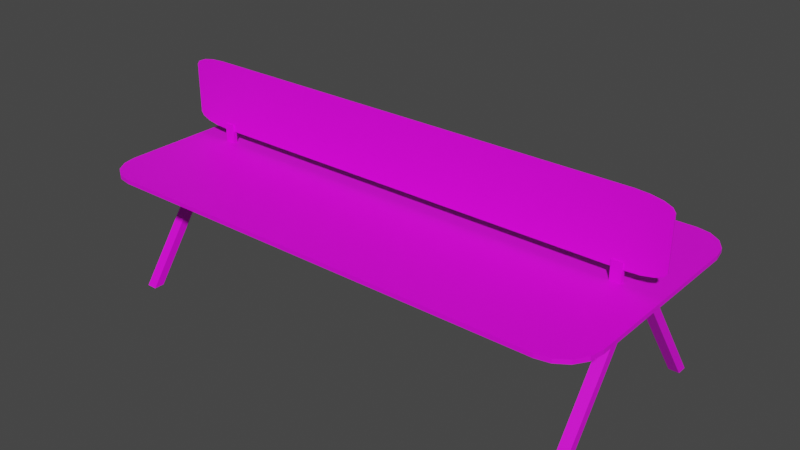 # Source: CALISMA-MASASI.blend  (saved by Blender 3.2.14; exported with 4.5.12 LTS)
import bpy
from mathutils import Matrix  # noqa: F401  (used for matrix-valued properties, if any)

bpy.ops.wm.read_factory_settings(use_empty=True)
scene = bpy.context.scene
scene.name = 'Scene'

# ---- collections
col_collection = bpy.data.collections.new('Collection'); scene.collection.children.link(col_collection)
col_cal_sma_masas = bpy.data.collections.new('calısma masası'); scene.collection.children.link(col_cal_sma_masas)

# ---- images (referenced by path relative to the original .blend; pixels are not part of the script)
import os
ASSET_DIR = os.environ.get("B2B_ASSET_DIR", "")  # directory of the original .blend (textures are referenced by path, not embedded)
HERE = os.path.dirname(os.path.abspath(__file__))  # packed textures are extracted next to this script under _unpacked/

def load_image(name, relpath, width, height, colorspace="sRGB"):
    """Load a texture the original file referenced (path relative to the .blend, or extracted next to this script)."""
    p = next((c for c in (os.path.join(HERE, relpath), os.path.join(ASSET_DIR, relpath)) if relpath and os.path.exists(c)), "")
    if p:
        img = bpy.data.images.load(p, check_existing=True)
        img.name = name
    else:  # same state as the original file: an image datablock whose file is absent (Cycles renders it pink)
        img = bpy.data.images.new(name, width, height)
        img.source = "FILE"
        img.filepath = "//" + (relpath or name)
    img.colorspace_settings.name = colorspace
    return img
img_untitled_4_png_001 = load_image('Untitled-4.png.001', 'Untitled-4.png', 1024, 1024, 'sRGB')

# ---- materials (node trees are filled in below, after node groups)
mat_material_001 = bpy.data.materials.new('Material.001')
mat_material_001.use_transparent_shadow = False

# ---- material node trees
mat_material_001.use_nodes = True; mat_material_001.node_tree.nodes.clear()
_N = mat_material_001.node_tree.nodes; _L = mat_material_001.node_tree.links
n0 = _N.new('ShaderNodeBsdfPrincipled'); n0.name = 'Principled BSDF'; n0.location = (10, 300)
n0.distribution = 'GGX'
n0.subsurface_method = 'RANDOM_WALK_SKIN'
n0.inputs[3].default_value = 1.45
n0.inputs[27].default_value = (0.0, 0.0, 0.0, 1.0)
n0.inputs[28].default_value = 1.0
n1 = _N.new('ShaderNodeOutputMaterial'); n1.name = 'Material Output'; n1.location = (300, 300)
n2 = _N.new('ShaderNodeTexImage'); n2.name = 'Image Texture'; n2.location = (-347, 274)
n2.image = img_untitled_4_png_001
_L.new(n0.outputs[0], n1.inputs[0])
_L.new(n2.outputs[0], n0.inputs[0])
n1.is_active_output = True

# ---- world
world_world = bpy.data.worlds.new('World'); scene.world = world_world
world_world.use_nodes = True; world_world.node_tree.nodes.clear()
_N = world_world.node_tree.nodes; _L = world_world.node_tree.links
n0 = _N.new('ShaderNodeOutputWorld'); n0.name = 'World Output'; n0.location = (300, 300)
n1 = _N.new('ShaderNodeBackground'); n1.name = 'Background'; n1.location = (10, 300)
n1.inputs[0].default_value = (0.05088, 0.05088, 0.05088, 1.0)
_L.new(n1.outputs[0], n0.inputs[0])
n0.is_active_output = True
world_world.color = (0.05088, 0.05088, 0.05088)
world_world.use_sun_shadow = False
world_world.sun_shadow_jitter_overblur = 0.0

# ---- meshes
me_cube_050 = bpy.data.meshes.new('Cube.050')
me_cube_050.from_pydata([(-1.08, -0.5997, 0.6105), (-1.251, -0.4282, 0.6105), (-1.145, -0.5866, 0.6105), (-1.201, -0.5494, 0.6105), (-1.238, -0.4938, 0.6105), (-1.251, -0.4282, 0.5905), (-1.08, -0.5997, 0.5905), (-1.238, -0.4938, 0.5905), (-1.201, -0.5494, 0.5905), (-1.145, -0.5866, 0.5905), (-1.251, 0.4282, 0.6105), (-1.08, 0.5997, 0.6105), (-1.238, 0.4938, 0.6105), (-1.201, 0.5494, 0.6105), (-1.145, 0.5866, 0.6105), (-1.08, 0.5997, 0.5905), (-1.251, 0.4282, 0.5905), (-1.145, 0.5866, 0.5905), (-1.201, 0.5494, 0.5905), (-1.238, 0.4938, 0.5905), (1.251, -0.4282, 0.6105), (1.08, -0.5997, 0.6105), (1.238, -0.4938, 0.6105), (1.201, -0.5494, 0.6105), (1.145, -0.5866, 0.6105), (1.08, -0.5997, 0.5905), (1.251, -0.4282, 0.5905), (1.145, -0.5866, 0.5905), (1.201, -0.5494, 0.5905), (1.238, -0.4938, 0.5905), (1.08, 0.5997, 0.6105), (1.251, 0.4282, 0.6105), (1.145, 0.5866, 0.6105), (1.201, 0.5494, 0.6105), (1.238, 0.4938, 0.6105), (1.251, 0.4282, 0.5905), (1.08, 0.5997, 0.5905), (1.238, 0.4938, 0.5905), (1.201, 0.5494, 0.5905), (1.145, 0.5866, 0.5905), (-1.08, -0.002863, 0.6678), (-1.251, -0.002863, 0.7159), (-1.145, -0.002863, 0.6715), (-1.201, -0.002863, 0.6819), (-1.238, -0.002863, 0.6975), (-1.251, 0.002863, 0.7159), (-1.08, 0.002863, 0.6678), (-1.238, 0.002863, 0.6975), (-1.201, 0.002863, 0.6819), (-1.145, 0.002863, 0.6715), (-1.251, -0.002863, 0.9558), (-1.08, -0.002863, 1.004), (-1.238, -0.002863, 0.9742), (-1.201, -0.002863, 0.9897), (-1.145, -0.002863, 1.0), (-1.08, 0.002863, 1.004), (-1.251, 0.002863, 0.9558), (-1.145, 0.002863, 1.0), (-1.201, 0.002863, 0.9897), (-1.238, 0.002863, 0.9742), (1.251, -0.002863, 0.7159), (1.08, -0.002863, 0.6678), (1.238, -0.002863, 0.6975), (1.201, -0.002863, 0.6819), (1.145, -0.002863, 0.6715), (1.08, 0.002863, 0.6678), (1.251, 0.002863, 0.7159), (1.145, 0.002863, 0.6715), (1.201, 0.002863, 0.6819), (1.238, 0.002863, 0.6975), (1.08, -0.002863, 1.004), (1.251, -0.002863, 0.9558), (1.145, -0.002863, 1.0), (1.201, -0.002863, 0.9897), (1.238, -0.002863, 0.9742), (1.251, 0.002863, 0.9558), (1.08, 0.002863, 1.004), (1.238, 0.002863, 0.9742), (1.201, 0.002863, 0.9897), (1.145, 0.002863, 1.0), (-1.15, -0.5041, 0.0), (-1.1, -0.5041, 0.0), (-1.15, -0.4541, 0.0), (-1.1, -0.4541, 0.0), (-1.15, -0.03479, 0.5905), (-1.15, -0.08476, 0.5905), (-1.1, -0.08476, 0.5905), (-1.1, -0.03479, 0.5905), (1.15, -0.5041, 0.0), (1.1, -0.5041, 0.0), (1.15, -0.4541, 0.0), (1.1, -0.4541, 0.0), (1.15, -0.03479, 0.5905), (1.15, -0.08476, 0.5905), (1.1, -0.08476, 0.5905), (1.1, -0.03479, 0.5905), (-1.15, 0.5041, 0.0), (-1.1, 0.5041, 0.0), (-1.15, 0.4541, 0.0), (-1.1, 0.4541, 0.0), (-1.15, 0.03479, 0.5905), (-1.15, 0.08476, 0.5905), (-1.1, 0.08476, 0.5905), (-1.1, 0.03479, 0.5905), (1.15, 0.5041, 0.0), (1.1, 0.5041, 0.0), (1.15, 0.4541, 0.0), (1.1, 0.4541, 0.0), (1.15, 0.03479, 0.5905), (1.15, 0.08476, 0.5905), (1.1, 0.08476, 0.5905), (1.1, 0.03479, 0.5905), (-1.074, -0.01001, 0.6105), (-1.024, -0.01001, 0.6105), (-1.074, 0.01001, 0.6105), (-1.024, 0.01001, 0.6105), (-1.074, 0.01001, 0.7018), (-1.074, -0.01001, 0.7018), (-1.024, -0.01001, 0.7018), (-1.024, 0.01001, 0.7018), (1.074, -0.01001, 0.6105), (1.024, -0.01001, 0.6105), (1.074, 0.01001, 0.6105), (1.024, 0.01001, 0.6105), (1.074, 0.01001, 0.7018), (1.074, -0.01001, 0.7018), (1.024, -0.01001, 0.7018), (1.024, 0.01001, 0.7018)], [], [(21, 0, 6, 25), (31, 20, 26, 35), (35, 26, 29, 28, 27, 25, 6, 9, 8, 7, 5, 16, 19, 18, 17, 15, 36, 39, 38, 37), (1, 10, 16, 5), (11, 30, 36, 15), (0, 2, 9, 6), (2, 3, 8, 9), (3, 4, 7, 8), (4, 1, 5, 7), (15, 17, 14, 11), (17, 18, 13, 14), (18, 19, 12, 13), (19, 16, 10, 12), (35, 37, 34, 31), (37, 38, 33, 34), (38, 39, 32, 33), (39, 36, 30, 32), (25, 27, 24, 21), (27, 28, 23, 24), (28, 29, 22, 23), (29, 26, 20, 22), (10, 1, 4, 3, 2, 0, 21, 24, 23, 22, 20, 31, 34, 33, 32, 30, 11, 14, 13, 12), (61, 40, 46, 65), (71, 60, 66, 75), (75, 66, 69, 68, 67, 65, 46, 49, 48, 47, 45, 56, 59, 58, 57, 55, 76, 79, 78, 77), (41, 50, 56, 45), (51, 70, 76, 55), (40, 42, 49, 46), (42, 43, 48, 49), (43, 44, 47, 48), (44, 41, 45, 47), (55, 57, 54, 51), (57, 58, 53, 54), (58, 59, 52, 53), (59, 56, 50, 52), (75, 77, 74, 71), (77, 78, 73, 74), (78, 79, 72, 73), (79, 76, 70, 72), (65, 67, 64, 61), (67, 68, 63, 64), (68, 69, 62, 63), (69, 66, 60, 62), (50, 41, 44, 43, 42, 40, 61, 64, 63, 62, 60, 71, 74, 73, 72, 70, 51, 54, 53, 52), (80, 82, 83, 81), (85, 86, 87, 84), (81, 83, 87, 86), (82, 80, 85, 84), (83, 82, 84, 87), (80, 81, 86, 85), (88, 89, 91, 90), (93, 92, 95, 94), (89, 94, 95, 91), (90, 92, 93, 88), (91, 95, 92, 90), (88, 93, 94, 89), (96, 97, 99, 98), (101, 100, 103, 102), (97, 102, 103, 99), (98, 100, 101, 96), (99, 103, 100, 98), (96, 101, 102, 97), (104, 106, 107, 105), (109, 110, 111, 108), (105, 107, 111, 110), (106, 104, 109, 108), (107, 106, 108, 111), (104, 105, 110, 109), (112, 114, 115, 113), (117, 118, 119, 116), (115, 114, 116, 119), (112, 113, 118, 117), (113, 115, 119, 118), (114, 112, 117, 116), (120, 121, 123, 122), (125, 124, 127, 126), (123, 127, 124, 122), (120, 125, 126, 121), (121, 126, 127, 123), (122, 124, 125, 120)])
_uv = me_cube_050.uv_layers.new(name='UVMap')
_uv.uv.foreach_set('vector', [0.9008, 0.438, 0.9008, 0.136, 0.9008, 0.136, 0.9008, 0.438, 0.9008, 0.2557, 0.9008, 0.136, 0.9008, 0.136, 0.9008, 0.2557, 0.9008, 0.119, 0.9008, 0.119, 0.9008, 0.1208, 0.9008, 0.1261, 0.9008, 0.1338, 0.9008, 0.143, 0.9008, 0.445, 0.9008, 0.4542, 0.9008, 0.462, 0.9008, 0.4672, 0.9008, 0.469, 0.9008, 0.469, 0.9008, 0.4672, 0.9008, 0.462, 0.9008, 0.4542, 0.9008, 0.445, 0.9008, 0.143, 0.9008, 0.1338, 0.9008, 0.1261, 0.9008, 0.1208, 0.9008, 0.4094, 0.9008, 0.2897, 0.9008, 0.2897, 0.9008, 0.4094, 0.9008, 0.438, 0.9008, 0.136, 0.9008, 0.136, 0.9008, 0.438, 0.9008, 0.136, 0.9008, 0.1268, 0.9008, 0.1268, 0.9008, 0.136, 0.9008, 0.1268, 0.9008, 0.119, 0.9008, 0.119, 0.9008, 0.1268, 0.9008, 0.4264, 0.9008, 0.4186, 0.9008, 0.4186, 0.9008, 0.4264, 0.9008, 0.4186, 0.9008, 0.4094, 0.9008, 0.4094, 0.9008, 0.4186, 0.9008, 0.438, 0.9008, 0.4472, 0.9008, 0.4472, 0.9008, 0.438, 0.9008, 0.4472, 0.9008, 0.455, 0.9008, 0.455, 0.9008, 0.4472, 0.9008, 0.2727, 0.9008, 0.2805, 0.9008, 0.2805, 0.9008, 0.2727, 0.9008, 0.2805, 0.9008, 0.2897, 0.9008, 0.2897, 0.9008, 0.2805, 0.9008, 0.2557, 0.9008, 0.2649, 0.9008, 0.2649, 0.9008, 0.2557, 0.9008, 0.2649, 0.9008, 0.2727, 0.9008, 0.2727, 0.9008, 0.2649, 0.9008, 0.119, 0.9008, 0.1268, 0.9008, 0.1268, 0.9008, 0.119, 0.9008, 0.1268, 0.9008, 0.136, 0.9008, 0.136, 0.9008, 0.1268, 0.9008, 0.438, 0.9008, 0.4472, 0.9008, 0.4472, 0.9008, 0.438, 0.9008, 0.4472, 0.9008, 0.455, 0.9008, 0.455, 0.9008, 0.4472, 0.9008, 0.119, 0.9008, 0.1268, 0.9008, 0.1268, 0.9008, 0.119, 0.9008, 0.1268, 0.9008, 0.136, 0.9008, 0.136, 0.9008, 0.1268, 0.9008, 0.119, 0.9008, 0.119, 0.9008, 0.1208, 0.9008, 0.1261, 0.9008, 0.1338, 0.9008, 0.143, 0.9008, 0.445, 0.9008, 0.4542, 0.9008, 0.462, 0.9008, 0.4672, 0.9008, 0.469, 0.9008, 0.469, 0.9008, 0.4672, 0.9008, 0.462, 0.9008, 0.4542, 0.9008, 0.445, 0.9008, 0.143, 0.9008, 0.1338, 0.9008, 0.1261, 0.9008, 0.1208, 0.1087, 0.8947, 0.1087, 0.566, 0.1087, 0.566, 0.1087, 0.8947, 0.1087, 0.962, 0.1087, 0.9256, 0.1087, 0.9256, 0.1087, 0.962, 0.1087, 0.9228, 0.1087, 0.9228, 0.1087, 0.9208, 0.1087, 0.9152, 0.1087, 0.9067, 0.1087, 0.8967, 0.1087, 0.568, 0.1087, 0.558, 0.1087, 0.5495, 0.1087, 0.5438, 0.1087, 0.5418, 0.1087, 0.5418, 0.1087, 0.5438, 0.1087, 0.5495, 0.1087, 0.558, 0.1087, 0.568, 0.1087, 0.8967, 0.1087, 0.9067, 0.1087, 0.9152, 0.1087, 0.9208, 0.1087, 0.962, 0.1087, 0.9256, 0.1087, 0.9256, 0.1087, 0.962, 0.1087, 0.8947, 0.1087, 0.566, 0.1087, 0.566, 0.1087, 0.8947, 0.1087, 0.566, 0.1087, 0.556, 0.1087, 0.556, 0.1087, 0.566, 0.1087, 0.556, 0.1087, 0.5475, 0.1087, 0.5475, 0.1087, 0.556, 0.1087, 0.5475, 0.1087, 0.5418, 0.1087, 0.5418, 0.1087, 0.5475, 0.1087, 0.9648, 0.1087, 0.962, 0.1087, 0.962, 0.1087, 0.9648, 0.1087, 0.8947, 0.1087, 0.9047, 0.1087, 0.9047, 0.1087, 0.8947, 0.1087, 0.9047, 0.1087, 0.9132, 0.1087, 0.9132, 0.1087, 0.9047, 0.1087, 0.9132, 0.1087, 0.9188, 0.1087, 0.9188, 0.1087, 0.9132, 0.1087, 0.9228, 0.1087, 0.9256, 0.1087, 0.9256, 0.1087, 0.9228, 0.1087, 0.962, 0.1087, 0.9648, 0.1087, 0.9648, 0.1087, 0.962, 0.1087, 0.5418, 0.1087, 0.5475, 0.1087, 0.5475, 0.1087, 0.5418, 0.1087, 0.5475, 0.1087, 0.556, 0.1087, 0.556, 0.1087, 0.5475, 0.1087, 0.556, 0.1087, 0.566, 0.1087, 0.566, 0.1087, 0.556, 0.1087, 0.8947, 0.1087, 0.9047, 0.1087, 0.9047, 0.1087, 0.8947, 0.1087, 0.9047, 0.1087, 0.9132, 0.1087, 0.9132, 0.1087, 0.9047, 0.1087, 0.9132, 0.1087, 0.9188, 0.1087, 0.9188, 0.1087, 0.9132, 0.1087, 0.9228, 0.1087, 0.9256, 0.1087, 0.9256, 0.1087, 0.9228, 0.1087, 0.9228, 0.1087, 0.9228, 0.1087, 0.9208, 0.1087, 0.9152, 0.1087, 0.9067, 0.1087, 0.8967, 0.1087, 0.568, 0.1087, 0.558, 0.1087, 0.5495, 0.1087, 0.5438, 0.1087, 0.5418, 0.1087, 0.5418, 0.1087, 0.5438, 0.1087, 0.5495, 0.1087, 0.558, 0.1087, 0.568, 0.1087, 0.8967, 0.1087, 0.9067, 0.1087, 0.9152, 0.1087, 0.9208, 0.3187, 0.03833, 0.3187, 0.03833, 0.3217, 0.03833, 0.3217, 0.03833, 0.3217, 0.03833, 0.3187, 0.03833, 0.3187, 0.03833, 0.3217, 0.03833, 0.3043, 0.03833, 0.306, 0.03833, 0.3483, 0.03833, 0.3467, 0.03833, 0.262, 0.03833, 0.2603, 0.03833, 0.3026, 0.03833, 0.3043, 0.03833, 0.3187, 0.03833, 0.3187, 0.03833, 0.3532, 0.03833, 0.3532, 0.03833, 0.3187, 0.03833, 0.3187, 0.03833, 0.3532, 0.03833, 0.3532, 0.03833, 0.3217, 0.03833, 0.3187, 0.03833, 0.3187, 0.03833, 0.3217, 0.03833, 0.3187, 0.03833, 0.3187, 0.03833, 0.3217, 0.03833, 0.3217, 0.03833, 0.3043, 0.03833, 0.3467, 0.03833, 0.3483, 0.03833, 0.306, 0.03833, 0.262, 0.03833, 0.3043, 0.03833, 0.3026, 0.03833, 0.2603, 0.03833, 0.3187, 0.03833, 0.3532, 0.03833, 0.3532, 0.03833, 0.3187, 0.03833, 0.3187, 0.03833, 0.3532, 0.03833, 0.3532, 0.03833, 0.3187, 0.03833, 0.3187, 0.03833, 0.3217, 0.03833, 0.3217, 0.03833, 0.3187, 0.03833, 0.3217, 0.03833, 0.3217, 0.03833, 0.3187, 0.03833, 0.3187, 0.03833, 0.2163, 0.03833, 0.2586, 0.03833, 0.2603, 0.03833, 0.218, 0.03833, 0.218, 0.03833, 0.2603, 0.03833, 0.2586, 0.03833, 0.2163, 0.03833, 0.3187, 0.03833, 0.3532, 0.03833, 0.3532, 0.03833, 0.3187, 0.03833, 0.3187, 0.03833, 0.3532, 0.03833, 0.3532, 0.03833, 0.3187, 0.03833, 0.3217, 0.03833, 0.3217, 0.03833, 0.3187, 0.03833, 0.3187, 0.03833, 0.3187, 0.03833, 0.3217, 0.03833, 0.3217, 0.03833, 0.3187, 0.03833, 0.1723, 0.03833, 0.174, 0.03833, 0.2163, 0.03833, 0.2146, 0.03833, 0.174, 0.03833, 0.1723, 0.03833, 0.2146, 0.03833, 0.2163, 0.03833, 0.3187, 0.03833, 0.3187, 0.03833, 0.3532, 0.03833, 0.3532, 0.03833, 0.3187, 0.03833, 0.3187, 0.03833, 0.3532, 0.03833, 0.3532, 0.03833, 0.3187, 0.03833, 0.3187, 0.03833, 0.3217, 0.03833, 0.3217, 0.03833, 0.3217, 0.03833, 0.3187, 0.03833, 0.3187, 0.03833, 0.3217, 0.03833, 0.3187, 0.03833, 0.3187, 0.03833, 0.3241, 0.03833, 0.3241, 0.03833, 0.3187, 0.03833, 0.3187, 0.03833, 0.3241, 0.03833, 0.3241, 0.03833, 0.3187, 0.03833, 0.3187, 0.03833, 0.3241, 0.03833, 0.3241, 0.03833, 0.3187, 0.03833, 0.3187, 0.03833, 0.3241, 0.03833, 0.3241, 0.03833, 0.3217, 0.03833, 0.3187, 0.03833, 0.3187, 0.03833, 0.3217, 0.03833, 0.3187, 0.03833, 0.3187, 0.03833, 0.3217, 0.03833, 0.3217, 0.03833, 0.3187, 0.03833, 0.3241, 0.03833, 0.3241, 0.03833, 0.3187, 0.03833, 0.3187, 0.03833, 0.3241, 0.03833, 0.3241, 0.03833, 0.3187, 0.03833, 0.3187, 0.03833, 0.3241, 0.03833, 0.3241, 0.03833, 0.3187, 0.03833, 0.3187, 0.03833, 0.3241, 0.03833, 0.3241, 0.03833, 0.3187, 0.03833])
me_cube_050.materials.append(mat_material_001)
me_cube_050.update()

# ---- objects
ob_cube_030 = bpy.data.objects.new('Cube.030', me_cube_050)

# ---- transforms, parenting, visibility, modifiers, constraints
ob_cube_030.location = (0.0, 0.0, 0.0)

# ---- collection membership
col_cal_sma_masas.objects.link(ob_cube_030)

# ---- scene / render settings (as saved in the file)
scene.frame_start = 1; scene.frame_end = 250; scene.frame_set(1)
scene.render.engine = 'BLENDER_EEVEE_NEXT'
scene.cycles.sampling_pattern = 'TABULATED_SOBOL'
scene.cycles.use_light_tree = False
scene.view_settings.view_transform = 'Filmic'
bpy.context.view_layer.update()

# ---- added for rendering (the .blend has no active camera and no usable light): camera, sun
cam_auto = bpy.data.cameras.new('AutoCamera')
cam_auto.lens = 50.0
cam_auto.sensor_width = 36.0
cam_auto.clip_end = 1000.0
ob_auto_camera = bpy.data.objects.new('AutoCamera', cam_auto)
scene.collection.objects.link(ob_auto_camera)
ob_auto_camera.location = (2.73034, -3.27641, 2.68618)
ob_auto_camera.rotation_euler = (1.09748, -7.21219e-08, 0.694738)
scene.camera = ob_auto_camera
light_auto_sun = bpy.data.lights.new('AutoSun', 'SUN')
light_auto_sun.energy = 3.0
light_auto_sun.angle = 0.0523599
ob_auto_sun = bpy.data.objects.new('AutoSun', light_auto_sun)
scene.collection.objects.link(ob_auto_sun)
ob_auto_sun.rotation_euler = (0.872665, 0.174533, 0.523599)
bpy.context.view_layer.update()
